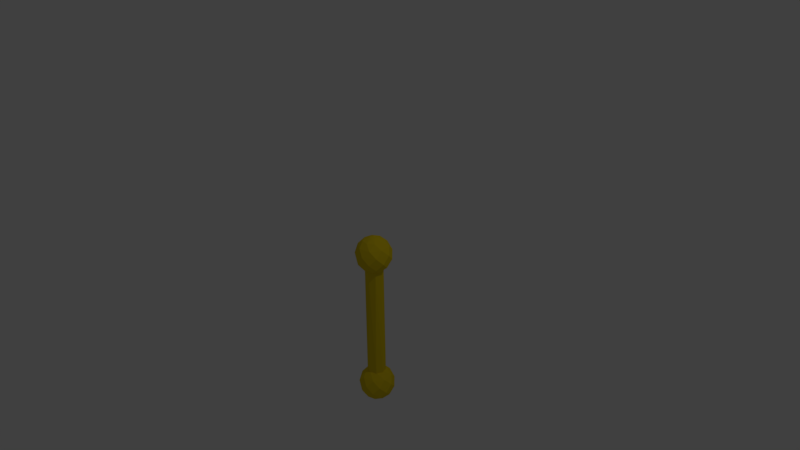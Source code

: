 # Source: Turning_Point.blend  (saved by Blender 2.78.0; exported with 4.5.12 LTS)
import bpy
from mathutils import Matrix  # noqa: F401  (used for matrix-valued properties, if any)

bpy.ops.wm.read_factory_settings(use_empty=True)
scene = bpy.context.scene
scene.name = 'Scene'

# ---- collections
col_collection_1 = bpy.data.collections.new('Collection 1'); scene.collection.children.link(col_collection_1)

# ---- materials (node trees are filled in below, after node groups)
mat_turn_point_active = bpy.data.materials.new('Turn Point-Active')
mat_turn_point_active.alpha_threshold = 0.0
mat_turn_point_active.use_transparent_shadow = False
mat_turn_point_active.diffuse_color = (0.8, 0.6, 0.01, 1.0)
mat_turn_point_active.roughness = 0.5
mat_turn_point_active.line_color = (0.0, 0.0, 0.0, 1.0)

# ---- material node trees

# ---- world
world_world = bpy.data.worlds.new('World'); scene.world = world_world
world_world.color = (0.05088, 0.05088, 0.05088)
world_world.use_sun_shadow = False
world_world.sun_shadow_jitter_overblur = 0.0
world_world.cycles.sampling_method = 'MANUAL'

# ---- cameras
cam_camera = bpy.data.cameras.new('Camera')
cam_camera.clip_end = 100.0
cam_camera.lens = 35.0
cam_camera.sensor_width = 32.0
cam_camera.sensor_height = 18.0
cam_camera.ortho_scale = 7.314
cam_camera.dof.focus_distance = 0.0
cam_camera.dof.aperture_fstop = 128.0

# ---- lights
light_lamp = bpy.data.lights.new('Lamp', 'POINT')
light_lamp.transmission_factor = 0.0
light_lamp.cutoff_distance = 30.0
light_lamp.energy = 100.0
light_lamp.shadow_buffer_clip_start = 1.001
light_lamp.shadow_soft_size = 0.1
light_lamp.shadow_maximum_resolution = 0.006
light_lamp.use_absolute_resolution = True

# ---- meshes
me_cylinder = bpy.data.meshes.new('Cylinder')
me_cylinder.from_pydata([(0.0, 0.125, -0.8), (0.06945, 0.1039, 0.8), (0.08839, 0.08839, -0.8), (0.1226, 0.02439, 0.8), (0.125, 9.437e-09, -0.8), (0.1039, -0.06945, 0.8), (0.08839, -0.08839, -0.8), (0.02439, -0.1226, 0.8), (-4.073e-08, -0.125, -0.8), (-0.02439, -0.1226, 0.8), (-0.08839, -0.08839, -0.8), (-0.1039, -0.06945, 0.8), (-0.125, 1.207e-07, -0.8), (-0.1226, 0.02439, 0.8), (-0.08839, 0.08839, -0.8), (-0.06945, 0.1039, 0.8)], [], [(2, 1, 3), (4, 5, 6), (4, 3, 5), (10, 11, 12), (6, 7, 8), (6, 5, 7), (7, 9, 8), (12, 13, 14), (10, 9, 11), (0, 14, 15), (12, 11, 13), (0, 2, 4, 6, 8, 10, 12, 14), (14, 13, 15), (15, 13, 11, 9, 7, 5, 3, 1), (0, 15, 1), (2, 3, 4), (0, 1, 2), (8, 9, 10)])
me_cylinder.materials.append(mat_turn_point_active)
me_cylinder.use_remesh_preserve_volume = False
me_cylinder.use_remesh_preserve_attributes = False
me_cylinder.use_mirror_vertex_groups = False
me_cylinder.update()
me_sphere_001 = bpy.data.meshes.new('Sphere.001')
me_sphere_001.from_pydata([(0.009515, 0.04784, 0.2452), (0.04055, 0.2039, 0.1389), (0.04784, 0.2405, -0.04877), (0.0271, 0.1362, -0.2079), (0.07716, 0.1155, 0.2079), (0.1362, 0.2039, 0.04877), (0.1155, 0.1728, -0.1389), (0.0271, 0.04055, -0.2452), (0.04055, 0.0271, 0.2452), (0.1728, 0.1155, 0.1389), (0.2039, 0.1362, -0.04877), (0.1155, 0.07716, -0.2079), (0.0, -8.146e-08, -0.25), (0.1362, 0.0271, 0.2079), (0.2405, 0.04784, 0.04877), (0.2039, 0.04055, -0.1389), (0.04784, 0.009515, -0.2452), (0.04784, -0.009515, 0.2452), (0.2039, -0.04055, 0.1389), (0.2405, -0.04784, -0.04877), (0.1362, -0.0271, -0.2079), (0.1155, -0.07716, 0.2079), (0.2039, -0.1362, 0.04877), (0.1728, -0.1155, -0.1389), (0.04055, -0.0271, -0.2452), (0.0271, -0.04055, 0.2452), (0.1155, -0.1728, 0.1389), (0.1362, -0.2039, -0.04877), (0.07716, -0.1155, -0.2079), (0.0271, -0.1362, 0.2079), (0.04784, -0.2405, 0.04877), (0.04055, -0.2039, -0.1389), (0.009515, -0.04784, -0.2452), (-0.009515, -0.04784, 0.2452), (-0.04055, -0.2039, 0.1389), (-0.04784, -0.2405, -0.04877), (-0.0271, -0.1362, -0.2079), (-4.526e-08, -1.492e-07, 0.25), (-0.07716, -0.1155, 0.2079), (-0.1362, -0.2039, 0.04877), (-0.1155, -0.1728, -0.1389), (-0.0271, -0.04055, -0.2452), (-0.04055, -0.0271, 0.2452), (-0.1728, -0.1155, 0.1389), (-0.2039, -0.1362, -0.04877), (-0.1155, -0.07716, -0.2079), (-0.1362, -0.0271, 0.2079), (-0.2405, -0.04784, 0.04877), (-0.2039, -0.04055, -0.1389), (-0.04784, -0.009515, -0.2452), (-0.04784, 0.009515, 0.2452), (-0.2039, 0.04055, 0.1389), (-0.2405, 0.04784, -0.04877), (-0.1362, 0.0271, -0.2079), (-0.1155, 0.07716, 0.2079), (-0.2039, 0.1362, 0.04877), (-0.1728, 0.1155, -0.1389), (-0.04055, 0.0271, -0.2452), (-0.0271, 0.04055, 0.2452), (-0.1155, 0.1728, 0.1389), (-0.1362, 0.2039, -0.04877), (-0.07716, 0.1155, -0.2079), (-0.0271, 0.1362, 0.2079), (-0.04784, 0.2405, 0.04877), (-0.04055, 0.2039, -0.1389), (-0.009515, 0.04784, -0.2452)], [], [(14, 18, 22, 19), (6, 10, 15, 11), (10, 14, 19, 15), (9, 13, 18, 14), (64, 2, 6, 3), (63, 1, 5, 2), (62, 0, 4, 1), (5, 9, 14, 10), (7, 12, 65, 3), (11, 15, 20, 16), (8, 37, 17, 13), (11, 16, 12, 7), (15, 19, 23, 20), (18, 21, 26, 22), (22, 26, 30, 27), (13, 17, 21, 18), (19, 22, 27, 23), (20, 23, 28, 24), (17, 37, 25, 21), (20, 24, 12, 16), (23, 27, 31, 28), (30, 34, 39, 35), (21, 25, 29, 26), (26, 29, 34, 30), (27, 30, 35, 31), (28, 31, 36, 32), (25, 37, 33, 29), (31, 35, 40, 36), (28, 32, 12, 24), (34, 38, 43, 39), (39, 43, 47, 44), (29, 33, 38, 34), (35, 39, 44, 40), (36, 40, 45, 41), (36, 41, 12, 32), (40, 44, 48, 45), (33, 37, 42, 38), (47, 51, 55, 52), (43, 46, 51, 47), (38, 42, 46, 43), (45, 48, 53, 49), (44, 47, 52, 48), (48, 52, 56, 53), (42, 37, 50, 46), (45, 49, 12, 41), (55, 59, 63, 60), (51, 54, 59, 55), (52, 55, 60, 56), (46, 50, 54, 51), (53, 56, 61, 57), (56, 60, 64, 61), (50, 37, 58, 54), (53, 57, 12, 49), (63, 59, 62, 1), (64, 60, 63, 2), (54, 58, 62, 59), (65, 61, 64, 3), (3, 6, 11, 7), (62, 58, 37, 0), (61, 65, 12, 57), (4, 8, 13, 9), (1, 4, 9, 5), (2, 5, 10, 6), (0, 37, 8, 4)])
me_sphere_001.materials.append(mat_turn_point_active)
me_sphere_001.use_remesh_preserve_volume = False
me_sphere_001.use_remesh_preserve_attributes = False
me_sphere_001.use_mirror_vertex_groups = False
me_sphere_001.update()
me_sphere = bpy.data.meshes.new('Sphere')
me_sphere.from_pydata([(0.009515, 0.04784, 0.2452), (0.04055, 0.2039, 0.1389), (0.04784, 0.2405, -0.04877), (0.0271, 0.1362, -0.2079), (0.07716, 0.1155, 0.2079), (0.1362, 0.2039, 0.04877), (0.1155, 0.1728, -0.1389), (0.0271, 0.04055, -0.2452), (0.04055, 0.0271, 0.2452), (0.1728, 0.1155, 0.1389), (0.2039, 0.1362, -0.04877), (0.1155, 0.07716, -0.2079), (0.0, -8.146e-08, -0.25), (0.1362, 0.0271, 0.2079), (0.2405, 0.04784, 0.04877), (0.2039, 0.04055, -0.1389), (0.04784, 0.009515, -0.2452), (0.04784, -0.009515, 0.2452), (0.2039, -0.04055, 0.1389), (0.2405, -0.04784, -0.04877), (0.1362, -0.0271, -0.2079), (0.1155, -0.07716, 0.2079), (0.2039, -0.1362, 0.04877), (0.1728, -0.1155, -0.1389), (0.04055, -0.0271, -0.2452), (0.0271, -0.04055, 0.2452), (0.1155, -0.1728, 0.1389), (0.1362, -0.2039, -0.04877), (0.07716, -0.1155, -0.2079), (0.0271, -0.1362, 0.2079), (0.04784, -0.2405, 0.04877), (0.04055, -0.2039, -0.1389), (0.009515, -0.04784, -0.2452), (-0.009515, -0.04784, 0.2452), (-0.04055, -0.2039, 0.1389), (-0.04784, -0.2405, -0.04877), (-0.0271, -0.1362, -0.2079), (-4.526e-08, -1.492e-07, 0.25), (-0.07716, -0.1155, 0.2079), (-0.1362, -0.2039, 0.04877), (-0.1155, -0.1728, -0.1389), (-0.0271, -0.04055, -0.2452), (-0.04055, -0.0271, 0.2452), (-0.1728, -0.1155, 0.1389), (-0.2039, -0.1362, -0.04877), (-0.1155, -0.07716, -0.2079), (-0.1362, -0.0271, 0.2079), (-0.2405, -0.04784, 0.04877), (-0.2039, -0.04055, -0.1389), (-0.04784, -0.009515, -0.2452), (-0.04784, 0.009515, 0.2452), (-0.2039, 0.04055, 0.1389), (-0.2405, 0.04784, -0.04877), (-0.1362, 0.0271, -0.2079), (-0.1155, 0.07716, 0.2079), (-0.2039, 0.1362, 0.04877), (-0.1728, 0.1155, -0.1389), (-0.04055, 0.0271, -0.2452), (-0.0271, 0.04055, 0.2452), (-0.1155, 0.1728, 0.1389), (-0.1362, 0.2039, -0.04877), (-0.07716, 0.1155, -0.2079), (-0.0271, 0.1362, 0.2079), (-0.04784, 0.2405, 0.04877), (-0.04055, 0.2039, -0.1389), (-0.009515, 0.04784, -0.2452)], [], [(14, 18, 22, 19), (6, 10, 15, 11), (10, 14, 19, 15), (9, 13, 18, 14), (64, 2, 6, 3), (63, 1, 5, 2), (62, 0, 4, 1), (5, 9, 14, 10), (7, 12, 65, 3), (11, 15, 20, 16), (8, 37, 17, 13), (11, 16, 12, 7), (15, 19, 23, 20), (18, 21, 26, 22), (22, 26, 30, 27), (13, 17, 21, 18), (19, 22, 27, 23), (20, 23, 28, 24), (17, 37, 25, 21), (20, 24, 12, 16), (23, 27, 31, 28), (30, 34, 39, 35), (21, 25, 29, 26), (26, 29, 34, 30), (27, 30, 35, 31), (28, 31, 36, 32), (25, 37, 33, 29), (31, 35, 40, 36), (28, 32, 12, 24), (34, 38, 43, 39), (39, 43, 47, 44), (29, 33, 38, 34), (35, 39, 44, 40), (36, 40, 45, 41), (36, 41, 12, 32), (40, 44, 48, 45), (33, 37, 42, 38), (47, 51, 55, 52), (43, 46, 51, 47), (38, 42, 46, 43), (45, 48, 53, 49), (44, 47, 52, 48), (48, 52, 56, 53), (42, 37, 50, 46), (45, 49, 12, 41), (55, 59, 63, 60), (51, 54, 59, 55), (52, 55, 60, 56), (46, 50, 54, 51), (53, 56, 61, 57), (56, 60, 64, 61), (50, 37, 58, 54), (53, 57, 12, 49), (63, 59, 62, 1), (64, 60, 63, 2), (54, 58, 62, 59), (65, 61, 64, 3), (3, 6, 11, 7), (62, 58, 37, 0), (61, 65, 12, 57), (4, 8, 13, 9), (1, 4, 9, 5), (2, 5, 10, 6), (0, 37, 8, 4)])
me_sphere.materials.append(mat_turn_point_active)
me_sphere.use_remesh_preserve_volume = False
me_sphere.use_remesh_preserve_attributes = False
me_sphere.use_mirror_vertex_groups = False
me_sphere.update()

# ---- objects
ob_stem = bpy.data.objects.new('Stem', me_cylinder)
ob_end_2 = bpy.data.objects.new('End 2', me_sphere_001)
ob_end = bpy.data.objects.new('End', me_sphere)
ob_lamp = bpy.data.objects.new('Lamp', light_lamp)
ob_camera = bpy.data.objects.new('Camera', cam_camera)

# ---- transforms, parenting, visibility, modifiers, constraints
ob_stem.location = (0.0, 0.0, 1.0)
ob_stem.lineart.crease_threshold = 0.0
ob_end_2.location = (0.0, 0.0, 0.0)
ob_end_2.lineart.crease_threshold = 0.0
ob_end.location = (0.0, 0.0, 2.0)
ob_end.lineart.crease_threshold = 0.0
ob_lamp.location = (4.076, 1.005, 7.904)
ob_lamp.rotation_euler = (0.6503, 0.05522, 1.866)
ob_lamp.lock_rotations_4d = False
ob_lamp.empty_display_type = 'ARROWS'
ob_lamp.color = (0.0, 0.0, 0.0, 0.0)
ob_lamp.lineart.crease_threshold = 0.0
ob_camera.location = (7.481, -6.508, 7.344)
ob_camera.rotation_euler = (1.109, 0.01082, 0.8149)
ob_camera.lock_rotations_4d = False
ob_camera.empty_display_type = 'ARROWS'
ob_camera.color = (0.0, 0.0, 0.0, 0.0)
ob_camera.display_type = 'WIRE'
ob_camera.lineart.crease_threshold = 0.0

# ---- collection membership
col_collection_1.objects.link(ob_stem)
col_collection_1.objects.link(ob_end_2)
col_collection_1.objects.link(ob_end)
col_collection_1.objects.link(ob_lamp)
col_collection_1.objects.link(ob_camera)

# ---- scene / render settings (as saved in the file)
scene.camera = ob_camera
scene.frame_start = 1; scene.frame_end = 250; scene.frame_set(1)
scene.render.engine = 'BLENDER_EEVEE_NEXT'
scene.render.resolution_percentage = 50
scene.render.dither_intensity = 0.0
scene.cycles.use_denoising = False
scene.cycles.samples = 128
scene.cycles.sampling_pattern = 'TABULATED_SOBOL'
scene.cycles.light_sampling_threshold = 0.0
scene.cycles.use_adaptive_sampling = False
scene.cycles.use_light_tree = False
scene.cycles.blur_glossy = 0.0
scene.cycles.sample_clamp_indirect = 0.0
scene.view_settings.view_transform = 'Standard'
bpy.context.view_layer.update()
